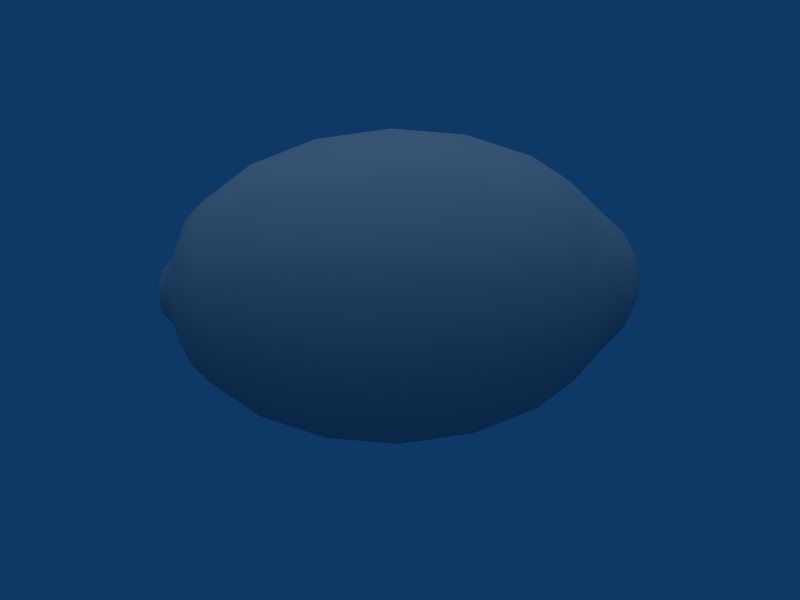 # Source: Lemon.blend  (saved by Blender 2.49.2; exported with 4.5.12 LTS)
import bpy
from mathutils import Matrix  # noqa: F401  (used for matrix-valued properties, if any)

bpy.ops.wm.read_factory_settings(use_empty=True)
scene = bpy.context.scene
scene.name = 'Scene'

# ---- collections
col_collection_1 = bpy.data.collections.new('Collection 1'); scene.collection.children.link(col_collection_1)

# ---- materials (node trees are filled in below, after node groups)
mat_refrep_205 = bpy.data.materials.new('RefRep.205')
mat_refrep_205.alpha_threshold = 0.0
mat_refrep_205.diffuse_color = (0.698, 0.698, 0.698, 1.0)
mat_refrep_205.roughness = 0.5
mat_refrep_205.line_color = (0.0, 0.0, 0.0, 1.0)

# ---- material node trees

# ---- world
world_world = bpy.data.worlds.new('World'); scene.world = world_world
world_world.color = (0.05656, 0.2208, 0.4)
world_world.use_sun_shadow = False
world_world.sun_shadow_jitter_overblur = 0.0
world_world.cycles.sampling_method = 'MANUAL'
world_world.cycles.sample_map_resolution = 256

# ---- cameras
cam_camera = bpy.data.cameras.new('Camera')
cam_camera.passepartout_alpha = 0.2
cam_camera.clip_end = 100.0
cam_camera.lens = 35.0
cam_camera.ortho_scale = 7.314
cam_camera.show_passepartout = False
cam_camera.show_safe_areas = True
cam_camera.dof.focus_distance = 0.0
cam_camera.dof.aperture_fstop = 128.0

# ---- lights
light_lamp = bpy.data.lights.new('Lamp', 'SUN')
light_lamp.transmission_factor = 0.0
light_lamp.angle = 1.571
light_lamp.energy = 0.8
light_lamp.shadow_buffer_clip_start = 0.5
light_lamp.shadow_soft_size = 1.0
light_lamp.shadow_cascade_max_distance = 1000.0
light_lamp.cycles.use_multiple_importance_sampling = False

# ---- meshes
me_inst3d24_refrep_205 = bpy.data.meshes.new('Inst3D24_RefRep.205')
me_inst3d24_refrep_205.from_pydata([(34.69, 79.41, -9.936), (22.68, 85.55, -0.9161), (39.02, 71.54, -15.51), (25.42, 80.8, -14.66), (38.19, 72.99, 16.75), (33.95, 80.33, 9.896), (30.69, 71.68, 23.29), (44.92, 78.34, 0.4557), (47.7, 73.53, -6.048), (52.45, 65.3, 1.646), (49.67, 70.12, 8.15), (49.84, 72.49, 1.051), (34.18, 80.29, 9.812), (32.77, 82.73, -0.3243), (48.52, 66.74, -9.769), (48.77, 55.02, -7.71), (50.17, 52.58, 2.426), (40.31, 80.97, 0.09409), (45.53, 77.29, 4.843), (45.75, 76.91, -3.704), (44.78, 73.22, -10.36), (50.03, 69.49, -5.68), (51.44, 61.69, -5.045), (51.84, 66.35, -2.741), (51.09, 62.31, 8.695), (51.62, 66.74, 5.806), (52.42, 59.99, 2.008), (41.29, 79.27, 7.147), (47.34, 74.15, 7.782), (32.53, 82.78, -0.3375), (24.69, 82.07, 13.58), (14.56, 82.1, 16.64), (-3.632, 83.66, -1.826), (-18.94, 76.98, -1.974), (-15.85, 71.63, 20.32), (-29.44, 61.97, 19.38), (-49.53, 20.83, 4.026), (41.65, 78.66, -6.593), (34.47, 79.43, -10.04), (15.47, 80.52, -18.5), (12.05, 86.44, -1.397), (0.3811, 76.71, -21.94), (-14.72, 69.68, -23.12), (-32.38, 67.06, -1.826), (-42.63, 54.87, -1.397), (-48.68, 41.59, -0.7274), (-50.25, 35.97, -0.4049), (-48.86, 25.87, 0.3418), (-47.87, 24.15, -4.614), (-50.01, 21.66, 0.584), (44.58, 62.28, -14.5), (44.45, 62.14, -14.65), (39.2, 71.6, -15.35), (39.57, 56.3, -21.19), (31.87, 69.63, -22.41), (23.49, 66.62, -28.14), (7.027, 32.0, -33.16), (-18.93, 43.77, -33.26), (-31.19, 35.05, -28.14), (-40.37, 27.19, -20.16), (-33.42, 15.15, -19.06), (-37.75, 14.33, -15.41), (-45.54, 20.13, -7.407), (-47.83, 17.88, -4.518), (48.26, 55.91, 12.04), (50.1, 52.35, 2.439), (48.68, 54.81, -7.794), (45.56, 45.92, -11.48), (40.53, 37.12, -14.54), (1.091, 9.088, -17.28), (-14.16, 5.55, -14.54), (-11.65, 1.217, 3.499), (-33.31, 6.642, -8.224), (-40.61, 11.58, -3.467), (-44.1, 11.43, 1.518), (43.75, 63.72, 17.45), (43.61, 63.59, 17.61), (48.17, 55.7, 12.14), (47.57, 42.44, 3.018), (44.83, 47.19, 16.76), (39.61, 38.7, 20.6), (43.03, 32.79, 3.499), (32.78, 20.59, 3.928), (28.77, 27.54, 24.04), (15.12, 17.98, 25.22), (19.34, 10.67, 4.076), (0.01874, 10.95, 24.04), (4.032, 3.994, 3.928), (-15.07, 7.13, 20.6), (-28.66, 6.907, 15.26), (-26.18, 2.611, 2.829), (-31.82, 4.064, 2.507), (-39.88, 10.32, 1.76), (-40.87, 12.04, 6.716), (-44.75, 12.55, 4.781), (44.21, 74.22, 11.87), (47.95, 67.74, 12.46), (38.37, 73.03, 16.6), (38.38, 58.36, 24.51), (22.02, 69.18, 28.73), (5.204, 35.16, 37.13), (-20.67, 46.78, 33.59), (-9.416, 27.29, 35.37), (-32.67, 37.61, 28.73), (-41.45, 29.05, 21.16), (-44.32, 25.71, 17.51), (-38.63, 15.85, 18.41), (-43.2, 16.06, 9.509), (-46.28, 15.21, 6.62), (-48.11, 18.37, 6.331), (9.816, 60.37, -33.26), (-4.804, 52.49, -35.03), (-28.37, 60.11, -21.94), (-39.21, 48.95, -18.5), (-46.2, 37.29, -13.16), (-43.44, 24.19, -16.31), (-48.22, 32.46, -10.58), (-49.36, 20.53, -2.679), (29.84, 25.69, -17.28), (33.07, 50.05, -26.63), (21.07, 40.88, -31.49), (16.25, 16.03, -18.22), (-7.681, 24.28, -31.49), (-21.62, 18.47, -26.63), (-28.0, 5.759, -10.28), (-42.77, 15.32, -6.968), (-44.58, 12.25, -1.924), (-46.0, 14.72, -4.229), (-48.8, 15.54, 1.051), (31.59, 52.6, 30.24), (19.33, 43.88, 35.37), (-23.09, 21.03, 30.24), (-34.49, 17.01, 22.26), (-33.86, 7.581, 12.68), (8.081, 63.37, 33.59), (-0.691, 78.57, 19.38), (-6.628, 55.65, 35.26), (-40.13, 50.53, 16.64), (-46.87, 38.44, 12.38), (-48.76, 33.4, 10.33), (-48.13, 24.61, 5.569), (-45.97, 20.87, 9.07)], [], [(12, 13, 5), (0, 38, 29), (38, 1, 29), (54, 3, 2), (50, 15, 51), (15, 66, 51), (67, 53, 66), (66, 53, 51), (15, 16, 66), (64, 77, 65), (77, 78, 65), (98, 79, 76), (97, 12, 4), (12, 5, 4), (30, 6, 5), (5, 6, 4), (7, 18, 11), (19, 7, 11), (8, 19, 11), (21, 8, 11), (23, 21, 11), (9, 23, 11), (25, 9, 11), (10, 25, 11), (28, 10, 11), (18, 28, 11), (27, 13, 12), (27, 17, 13), (14, 15, 50), (14, 22, 15), (22, 16, 15), (22, 26, 16), (95, 12, 97), (95, 27, 12), (17, 18, 7), (17, 27, 18), (37, 7, 19), (37, 17, 7), (20, 19, 8), (20, 37, 19), (14, 8, 21), (14, 20, 8), (22, 21, 23), (22, 14, 21), (26, 23, 9), (26, 22, 23), (24, 9, 25), (24, 26, 9), (96, 25, 10), (96, 24, 25), (95, 10, 28), (95, 96, 10), (27, 28, 18), (27, 95, 28), (37, 0, 17), (17, 0, 13), (0, 29, 13), (13, 29, 5), (29, 1, 5), (5, 1, 30), (1, 40, 30), (30, 40, 31), (40, 32, 31), (31, 32, 135), (32, 33, 135), (135, 33, 34), (33, 43, 34), (34, 43, 35), (43, 44, 35), (35, 44, 137), (44, 45, 137), (137, 45, 138), (45, 46, 138), (138, 46, 139), (46, 47, 139), (139, 47, 140), (47, 49, 140), (140, 49, 36), (49, 128, 36), (20, 52, 37), (52, 0, 37), (2, 0, 52), (0, 2, 38), (2, 3, 38), (38, 3, 1), (3, 39, 1), (1, 39, 40), (39, 41, 40), (40, 41, 32), (41, 42, 32), (32, 42, 33), (42, 112, 33), (33, 112, 43), (112, 113, 43), (43, 113, 44), (113, 114, 44), (44, 114, 45), (114, 116, 45), (45, 116, 46), (116, 48, 46), (46, 48, 47), (48, 117, 47), (47, 117, 49), (117, 128, 49), (14, 50, 20), (20, 50, 52), (50, 51, 52), (52, 51, 2), (51, 53, 2), (2, 53, 54), (53, 119, 54), (54, 119, 55), (119, 120, 55), (55, 120, 110), (120, 56, 110), (110, 56, 111), (56, 122, 111), (111, 122, 57), (122, 123, 57), (57, 123, 58), (123, 60, 58), (58, 60, 59), (60, 61, 59), (59, 61, 115), (61, 125, 115), (115, 125, 62), (125, 127, 62), (62, 127, 63), (127, 128, 63), (24, 64, 26), (26, 64, 16), (64, 65, 16), (16, 65, 66), (65, 78, 66), (66, 78, 67), (78, 81, 67), (67, 81, 68), (81, 82, 68), (68, 82, 118), (82, 85, 118), (118, 85, 121), (85, 87, 121), (121, 87, 69), (87, 71, 69), (69, 71, 70), (71, 90, 70), (70, 90, 124), (90, 91, 124), (124, 91, 72), (91, 92, 72), (72, 92, 73), (92, 74, 73), (73, 74, 126), (74, 128, 126), (96, 75, 24), (24, 75, 64), (75, 76, 64), (64, 76, 77), (76, 79, 77), (77, 79, 78), (79, 80, 78), (78, 80, 81), (80, 83, 81), (81, 83, 82), (83, 84, 82), (82, 84, 85), (84, 86, 85), (85, 86, 87), (86, 88, 87), (87, 88, 71), (88, 89, 71), (71, 89, 90), (89, 133, 90), (90, 133, 91), (133, 93, 91), (91, 93, 92), (93, 94, 92), (92, 94, 74), (94, 128, 74), (95, 97, 96), (96, 97, 75), (97, 4, 75), (75, 4, 76), (4, 6, 76), (76, 6, 98), (6, 99, 98), (98, 99, 129), (99, 134, 129), (129, 134, 130), (134, 136, 130), (130, 136, 100), (136, 101, 100), (100, 101, 102), (101, 103, 102), (102, 103, 131), (103, 104, 131), (131, 104, 132), (104, 105, 132), (132, 105, 106), (105, 141, 106), (106, 141, 107), (141, 109, 107), (107, 109, 108), (109, 128, 108), (54, 55, 3), (3, 55, 39), (55, 110, 39), (39, 110, 41), (110, 111, 41), (41, 111, 42), (111, 57, 42), (42, 57, 112), (57, 58, 112), (112, 58, 113), (58, 59, 113), (113, 59, 114), (59, 115, 114), (114, 115, 116), (115, 62, 116), (116, 62, 48), (62, 63, 48), (48, 63, 117), (63, 128, 117), (67, 68, 53), (53, 68, 119), (68, 118, 119), (119, 118, 120), (118, 121, 120), (120, 121, 56), (121, 69, 56), (56, 69, 122), (69, 70, 122), (122, 70, 123), (70, 124, 123), (123, 124, 60), (124, 72, 60), (60, 72, 61), (72, 73, 61), (61, 73, 125), (73, 126, 125), (125, 126, 127), (126, 128, 127), (98, 129, 79), (79, 129, 80), (129, 130, 80), (80, 130, 83), (130, 100, 83), (83, 100, 84), (100, 102, 84), (84, 102, 86), (102, 131, 86), (86, 131, 88), (131, 132, 88), (88, 132, 89), (132, 106, 89), (89, 106, 133), (106, 107, 133), (133, 107, 93), (107, 108, 93), (93, 108, 94), (108, 128, 94), (30, 31, 6), (6, 31, 99), (31, 135, 99), (99, 135, 134), (135, 34, 134), (134, 34, 136), (34, 35, 136), (136, 35, 101), (35, 137, 101), (101, 137, 103), (137, 138, 103), (103, 138, 104), (138, 139, 104), (104, 139, 105), (139, 140, 105), (105, 140, 141), (140, 36, 141), (141, 36, 109), (36, 128, 109)])
me_inst3d24_refrep_205.polygons.foreach_set('use_smooth', [True] * 280)
_uv = me_inst3d24_refrep_205.uv_layers.new(name='UVTex')
_uv.uv.foreach_set('vector', [0.167, 0.96, 0.167, 0.775, 0.168, 0.96, 0.167, 0.59, 0.168, 0.59, 0.168, 0.775, 0.168, 0.59, 0.216, 0.775, 0.168, 0.775, 0.216, 0.405, 0.216, 0.59, 0.168, 0.405, 0.167, 0.22, 0.167, 0.034, 0.168, 0.22, 0.167, 0.034, 0.168, 0.034, 0.168, 0.22, 0.216, 0.034, 0.216, 0.22, 0.168, 0.034, 0.168, 0.034, 0.216, 0.22, 0.168, 0.22, 0.167, 0.035, 0.167, 0.22, 0.168, 0.035, 0.167, 0.405, 0.168, 0.405, 0.168, 0.22, 0.168, 0.405, 0.216, 0.22, 0.168, 0.22, 0.216, 0.59, 0.216, 0.405, 0.168, 0.59, 0.167, 0.775, 0.167, 0.96, 0.168, 0.775, 0.167, 0.96, 0.168, 0.96, 0.168, 0.775, 0.216, 0.96, 0.216, 0.775, 0.168, 0.96, 0.168, 0.96, 0.216, 0.775, 0.168, 0.775, 0.067, 0.828, 0.067, 0.907, 0.026, 0.509, 0.067, 0.643, 0.067, 0.722, 0.026, 0.503, 0.067, 0.458, 0.067, 0.537, 0.026, 0.497, 0.067, 0.273, 0.067, 0.352, 0.026, 0.492, 0.067, 0.087, 0.067, 0.167, 0.026, 0.486, 0.067, 0.167, 0.067, 0.088, 0.026, 0.486, 0.067, 0.352, 0.067, 0.273, 0.026, 0.492, 0.067, 0.537, 0.067, 0.458, 0.026, 0.497, 0.067, 0.722, 0.067, 0.643, 0.026, 0.503, 0.067, 0.907, 0.067, 0.828, 0.026, 0.509, 0.121, 0.96, 0.167, 0.775, 0.167, 0.96, 0.121, 0.96, 0.121, 0.775, 0.167, 0.775, 0.121, 0.22, 0.167, 0.034, 0.167, 0.22, 0.121, 0.22, 0.121, 0.034, 0.167, 0.034, 0.121, 0.035, 0.167, 0.22, 0.167, 0.035, 0.121, 0.035, 0.121, 0.22, 0.167, 0.22, 0.121, 0.775, 0.167, 0.96, 0.167, 0.775, 0.121, 0.775, 0.121, 0.96, 0.167, 0.96, 0.121, 0.775, 0.067, 0.907, 0.067, 0.828, 0.121, 0.775, 0.121, 0.96, 0.067, 0.907, 0.121, 0.59, 0.067, 0.722, 0.067, 0.643, 0.121, 0.59, 0.121, 0.775, 0.067, 0.722, 0.121, 0.405, 0.067, 0.537, 0.067, 0.458, 0.121, 0.405, 0.121, 0.59, 0.067, 0.537, 0.121, 0.22, 0.067, 0.352, 0.067, 0.273, 0.121, 0.22, 0.121, 0.405, 0.067, 0.352, 0.121, 0.034, 0.067, 0.167, 0.067, 0.087, 0.121, 0.034, 0.121, 0.22, 0.067, 0.167, 0.121, 0.22, 0.067, 0.088, 0.067, 0.167, 0.121, 0.22, 0.121, 0.035, 0.067, 0.088, 0.121, 0.405, 0.067, 0.273, 0.067, 0.352, 0.121, 0.405, 0.121, 0.22, 0.067, 0.273, 0.121, 0.59, 0.067, 0.458, 0.067, 0.537, 0.121, 0.59, 0.121, 0.405, 0.067, 0.458, 0.121, 0.775, 0.067, 0.643, 0.067, 0.722, 0.121, 0.775, 0.121, 0.59, 0.067, 0.643, 0.121, 0.96, 0.067, 0.828, 0.067, 0.907, 0.121, 0.96, 0.121, 0.775, 0.067, 0.828, 0.121, 0.59, 0.167, 0.59, 0.121, 0.775, 0.121, 0.775, 0.167, 0.59, 0.167, 0.775, 0.167, 0.59, 0.168, 0.775, 0.167, 0.775, 0.167, 0.775, 0.168, 0.775, 0.168, 0.96, 0.168, 0.775, 0.216, 0.775, 0.168, 0.96, 0.168, 0.96, 0.216, 0.775, 0.216, 0.96, 0.216, 0.775, 0.311, 0.775, 0.216, 0.96, 0.216, 0.96, 0.311, 0.775, 0.311, 0.96, 0.311, 0.775, 0.405, 0.775, 0.311, 0.96, 0.311, 0.96, 0.405, 0.775, 0.405, 0.96, 0.405, 0.775, 0.5, 0.775, 0.405, 0.96, 0.405, 0.96, 0.5, 0.775, 0.5, 0.96, 0.5, 0.775, 0.595, 0.775, 0.5, 0.96, 0.5, 0.96, 0.595, 0.775, 0.595, 0.96, 0.595, 0.775, 0.689, 0.775, 0.595, 0.96, 0.595, 0.96, 0.689, 0.775, 0.689, 0.96, 0.689, 0.775, 0.784, 0.775, 0.689, 0.96, 0.689, 0.96, 0.784, 0.775, 0.784, 0.96, 0.784, 0.775, 0.832, 0.775, 0.784, 0.96, 0.784, 0.96, 0.832, 0.775, 0.832, 0.96, 0.832, 0.775, 0.879, 0.775, 0.832, 0.96, 0.832, 0.96, 0.879, 0.775, 0.879, 0.96, 0.879, 0.775, 0.934, 0.829, 0.879, 0.96, 0.879, 0.96, 0.934, 0.829, 0.934, 0.906, 0.934, 0.829, 0.974, 0.526, 0.934, 0.906, 0.121, 0.405, 0.167, 0.405, 0.121, 0.59, 0.167, 0.405, 0.167, 0.59, 0.121, 0.59, 0.168, 0.405, 0.167, 0.59, 0.167, 0.405, 0.167, 0.59, 0.168, 0.405, 0.168, 0.59, 0.168, 0.405, 0.216, 0.59, 0.168, 0.59, 0.168, 0.59, 0.216, 0.59, 0.216, 0.775, 0.216, 0.59, 0.311, 0.59, 0.216, 0.775, 0.216, 0.775, 0.311, 0.59, 0.311, 0.775, 0.311, 0.59, 0.405, 0.59, 0.311, 0.775, 0.311, 0.775, 0.405, 0.59, 0.405, 0.775, 0.405, 0.59, 0.5, 0.59, 0.405, 0.775, 0.405, 0.775, 0.5, 0.59, 0.5, 0.775, 0.5, 0.59, 0.595, 0.59, 0.5, 0.775, 0.5, 0.775, 0.595, 0.59, 0.595, 0.775, 0.595, 0.59, 0.689, 0.59, 0.595, 0.775, 0.595, 0.775, 0.689, 0.59, 0.689, 0.775, 0.689, 0.59, 0.784, 0.59, 0.689, 0.775, 0.689, 0.775, 0.784, 0.59, 0.784, 0.775, 0.784, 0.59, 0.832, 0.59, 0.784, 0.775, 0.784, 0.775, 0.832, 0.59, 0.832, 0.775, 0.832, 0.59, 0.879, 0.59, 0.832, 0.775, 0.832, 0.775, 0.879, 0.59, 0.879, 0.775, 0.879, 0.59, 0.934, 0.644, 0.879, 0.775, 0.879, 0.775, 0.934, 0.644, 0.934, 0.721, 0.934, 0.644, 0.974, 0.512, 0.934, 0.721, 0.121, 0.22, 0.167, 0.22, 0.121, 0.405, 0.121, 0.405, 0.167, 0.22, 0.167, 0.405, 0.167, 0.22, 0.168, 0.22, 0.167, 0.405, 0.167, 0.405, 0.168, 0.22, 0.168, 0.405, 0.168, 0.22, 0.216, 0.22, 0.168, 0.405, 0.168, 0.405, 0.216, 0.22, 0.216, 0.405, 0.216, 0.22, 0.311, 0.22, 0.216, 0.405, 0.216, 0.405, 0.311, 0.22, 0.311, 0.405, 0.311, 0.22, 0.405, 0.22, 0.311, 0.405, 0.311, 0.405, 0.405, 0.22, 0.405, 0.405, 0.405, 0.22, 0.5, 0.22, 0.405, 0.405, 0.405, 0.405, 0.5, 0.22, 0.5, 0.405, 0.5, 0.22, 0.595, 0.22, 0.5, 0.405, 0.5, 0.405, 0.595, 0.22, 0.595, 0.405, 0.595, 0.22, 0.689, 0.22, 0.595, 0.405, 0.595, 0.405, 0.689, 0.22, 0.689, 0.405, 0.689, 0.22, 0.784, 0.22, 0.689, 0.405, 0.689, 0.405, 0.784, 0.22, 0.784, 0.405, 0.784, 0.22, 0.832, 0.22, 0.784, 0.405, 0.784, 0.405, 0.832, 0.22, 0.832, 0.405, 0.832, 0.22, 0.879, 0.22, 0.832, 0.405, 0.832, 0.405, 0.879, 0.22, 0.879, 0.405, 0.879, 0.22, 0.934, 0.274, 0.879, 0.405, 0.879, 0.405, 0.934, 0.274, 0.934, 0.351, 0.934, 0.274, 0.974, 0.483, 0.934, 0.351, 0.121, 0.405, 0.167, 0.405, 0.121, 0.22, 0.121, 0.22, 0.167, 0.405, 0.167, 0.22, 0.167, 0.405, 0.168, 0.22, 0.167, 0.22, 0.167, 0.22, 0.168, 0.22, 0.168, 0.035, 0.168, 0.22, 0.216, 0.22, 0.168, 0.035, 0.168, 0.035, 0.216, 0.22, 0.216, 0.035, 0.216, 0.22, 0.311, 0.22, 0.216, 0.035, 0.216, 0.035, 0.311, 0.22, 0.311, 0.035, 0.311, 0.22, 0.405, 0.22, 0.311, 0.035, 0.311, 0.035, 0.405, 0.22, 0.405, 0.035, 0.405, 0.22, 0.5, 0.22, 0.405, 0.035, 0.405, 0.035, 0.5, 0.22, 0.5, 0.035, 0.5, 0.22, 0.595, 0.22, 0.5, 0.035, 0.5, 0.035, 0.595, 0.22, 0.595, 0.035, 0.595, 0.22, 0.689, 0.22, 0.595, 0.035, 0.595, 0.035, 0.689, 0.22, 0.689, 0.035, 0.689, 0.22, 0.784, 0.22, 0.689, 0.035, 0.689, 0.035, 0.784, 0.22, 0.784, 0.035, 0.784, 0.22, 0.832, 0.22, 0.784, 0.035, 0.784, 0.035, 0.832, 0.22, 0.832, 0.035, 0.832, 0.22, 0.879, 0.22, 0.832, 0.035, 0.832, 0.035, 0.879, 0.22, 0.879, 0.035, 0.879, 0.22, 0.934, 0.166, 0.879, 0.035, 0.879, 0.035, 0.934, 0.166, 0.934, 0.089, 0.934, 0.166, 0.974, 0.469, 0.934, 0.089, 0.121, 0.59, 0.167, 0.59, 0.121, 0.405, 0.121, 0.405, 0.167, 0.59, 0.167, 0.405, 0.167, 0.59, 0.168, 0.59, 0.167, 0.405, 0.167, 0.405, 0.168, 0.59, 0.168, 0.405, 0.168, 0.59, 0.216, 0.405, 0.168, 0.405, 0.168, 0.405, 0.216, 0.405, 0.216, 0.22, 0.216, 0.405, 0.311, 0.405, 0.216, 0.22, 0.216, 0.22, 0.311, 0.405, 0.311, 0.22, 0.311, 0.405, 0.405, 0.405, 0.311, 0.22, 0.311, 0.22, 0.405, 0.405, 0.405, 0.22, 0.405, 0.405, 0.5, 0.405, 0.405, 0.22, 0.405, 0.22, 0.5, 0.405, 0.5, 0.22, 0.5, 0.405, 0.595, 0.405, 0.5, 0.22, 0.5, 0.22, 0.595, 0.405, 0.595, 0.22, 0.595, 0.405, 0.689, 0.405, 0.595, 0.22, 0.595, 0.22, 0.689, 0.405, 0.689, 0.22, 0.689, 0.405, 0.784, 0.405, 0.689, 0.22, 0.689, 0.22, 0.784, 0.405, 0.784, 0.22, 0.784, 0.405, 0.832, 0.405, 0.784, 0.22, 0.784, 0.22, 0.832, 0.405, 0.832, 0.22, 0.832, 0.405, 0.879, 0.405, 0.832, 0.22, 0.832, 0.22, 0.879, 0.405, 0.879, 0.22, 0.879, 0.405, 0.934, 0.351, 0.879, 0.22, 0.879, 0.22, 0.934, 0.351, 0.934, 0.274, 0.934, 0.351, 0.974, 0.483, 0.934, 0.274, 0.121, 0.775, 0.167, 0.775, 0.121, 0.59, 0.121, 0.59, 0.167, 0.775, 0.167, 0.59, 0.167, 0.775, 0.168, 0.775, 0.167, 0.59, 0.167, 0.59, 0.168, 0.775, 0.168, 0.59, 0.168, 0.775, 0.216, 0.775, 0.168, 0.59, 0.168, 0.59, 0.216, 0.775, 0.216, 0.59, 0.216, 0.775, 0.311, 0.775, 0.216, 0.59, 0.216, 0.59, 0.311, 0.775, 0.311, 0.59, 0.311, 0.775, 0.405, 0.775, 0.311, 0.59, 0.311, 0.59, 0.405, 0.775, 0.405, 0.59, 0.405, 0.775, 0.5, 0.775, 0.405, 0.59, 0.405, 0.59, 0.5, 0.775, 0.5, 0.59, 0.5, 0.775, 0.595, 0.775, 0.5, 0.59, 0.5, 0.59, 0.595, 0.775, 0.595, 0.59, 0.595, 0.775, 0.689, 0.775, 0.595, 0.59, 0.595, 0.59, 0.689, 0.775, 0.689, 0.59, 0.689, 0.775, 0.784, 0.775, 0.689, 0.59, 0.689, 0.59, 0.784, 0.775, 0.784, 0.59, 0.784, 0.775, 0.832, 0.775, 0.784, 0.59, 0.784, 0.59, 0.832, 0.775, 0.832, 0.59, 0.832, 0.775, 0.879, 0.775, 0.832, 0.59, 0.832, 0.59, 0.879, 0.775, 0.879, 0.59, 0.879, 0.775, 0.934, 0.721, 0.879, 0.59, 0.879, 0.59, 0.934, 0.721, 0.934, 0.644, 0.934, 0.721, 0.974, 0.512, 0.934, 0.644, 0.216, 0.405, 0.311, 0.405, 0.216, 0.59, 0.216, 0.59, 0.311, 0.405, 0.311, 0.59, 0.311, 0.405, 0.405, 0.405, 0.311, 0.59, 0.311, 0.59, 0.405, 0.405, 0.405, 0.59, 0.405, 0.405, 0.5, 0.405, 0.405, 0.59, 0.405, 0.59, 0.5, 0.405, 0.5, 0.59, 0.5, 0.405, 0.595, 0.405, 0.5, 0.59, 0.5, 0.59, 0.595, 0.405, 0.595, 0.59, 0.595, 0.405, 0.689, 0.405, 0.595, 0.59, 0.595, 0.59, 0.689, 0.405, 0.689, 0.59, 0.689, 0.405, 0.784, 0.405, 0.689, 0.59, 0.689, 0.59, 0.784, 0.405, 0.784, 0.59, 0.784, 0.405, 0.832, 0.405, 0.784, 0.59, 0.784, 0.59, 0.832, 0.405, 0.832, 0.59, 0.832, 0.405, 0.879, 0.405, 0.832, 0.59, 0.832, 0.59, 0.879, 0.405, 0.879, 0.59, 0.879, 0.405, 0.934, 0.459, 0.879, 0.59, 0.879, 0.59, 0.934, 0.459, 0.934, 0.536, 0.934, 0.459, 0.974, 0.497, 0.934, 0.536, 0.216, 0.034, 0.311, 0.034, 0.216, 0.22, 0.216, 0.22, 0.311, 0.034, 0.311, 0.22, 0.311, 0.034, 0.405, 0.034, 0.311, 0.22, 0.311, 0.22, 0.405, 0.034, 0.405, 0.22, 0.405, 0.034, 0.5, 0.034, 0.405, 0.22, 0.405, 0.22, 0.5, 0.034, 0.5, 0.22, 0.5, 0.034, 0.595, 0.034, 0.5, 0.22, 0.5, 0.22, 0.595, 0.034, 0.595, 0.22, 0.595, 0.034, 0.689, 0.034, 0.595, 0.22, 0.595, 0.22, 0.689, 0.034, 0.689, 0.22, 0.689, 0.034, 0.784, 0.034, 0.689, 0.22, 0.689, 0.22, 0.784, 0.034, 0.784, 0.22, 0.784, 0.034, 0.832, 0.034, 0.784, 0.22, 0.784, 0.22, 0.832, 0.034, 0.832, 0.22, 0.832, 0.034, 0.879, 0.034, 0.832, 0.22, 0.832, 0.22, 0.879, 0.034, 0.879, 0.22, 0.879, 0.034, 0.934, 0.088, 0.879, 0.22, 0.879, 0.22, 0.934, 0.088, 0.934, 0.165, 0.934, 0.088, 0.974, 0.469, 0.934, 0.165, 0.216, 0.59, 0.311, 0.59, 0.216, 0.405, 0.216, 0.405, 0.311, 0.59, 0.311, 0.405, 0.311, 0.59, 0.405, 0.59, 0.311, 0.405, 0.311, 0.405, 0.405, 0.59, 0.405, 0.405, 0.405, 0.59, 0.5, 0.59, 0.405, 0.405, 0.405, 0.405, 0.5, 0.59, 0.5, 0.405, 0.5, 0.59, 0.595, 0.59, 0.5, 0.405, 0.5, 0.405, 0.595, 0.59, 0.595, 0.405, 0.595, 0.59, 0.689, 0.59, 0.595, 0.405, 0.595, 0.405, 0.689, 0.59, 0.689, 0.405, 0.689, 0.59, 0.784, 0.59, 0.689, 0.405, 0.689, 0.405, 0.784, 0.59, 0.784, 0.405, 0.784, 0.59, 0.832, 0.59, 0.784, 0.405, 0.784, 0.405, 0.832, 0.59, 0.832, 0.405, 0.832, 0.59, 0.879, 0.59, 0.832, 0.405, 0.832, 0.405, 0.879, 0.59, 0.879, 0.405, 0.879, 0.59, 0.934, 0.536, 0.879, 0.405, 0.879, 0.405, 0.934, 0.536, 0.934, 0.459, 0.934, 0.536, 0.974, 0.497, 0.934, 0.459, 0.216, 0.96, 0.311, 0.96, 0.216, 0.775, 0.216, 0.775, 0.311, 0.96, 0.311, 0.775, 0.311, 0.96, 0.405, 0.96, 0.311, 0.775, 0.311, 0.775, 0.405, 0.96, 0.405, 0.775, 0.405, 0.96, 0.5, 0.96, 0.405, 0.775, 0.405, 0.775, 0.5, 0.96, 0.5, 0.775, 0.5, 0.96, 0.595, 0.96, 0.5, 0.775, 0.5, 0.775, 0.595, 0.96, 0.595, 0.775, 0.595, 0.96, 0.689, 0.96, 0.595, 0.775, 0.595, 0.775, 0.689, 0.96, 0.689, 0.775, 0.689, 0.96, 0.784, 0.96, 0.689, 0.775, 0.689, 0.775, 0.784, 0.96, 0.784, 0.775, 0.784, 0.96, 0.832, 0.96, 0.784, 0.775, 0.784, 0.775, 0.832, 0.96, 0.832, 0.775, 0.832, 0.96, 0.879, 0.96, 0.832, 0.775, 0.832, 0.775, 0.879, 0.96, 0.879, 0.775, 0.879, 0.96, 0.934, 0.906, 0.879, 0.775, 0.879, 0.775, 0.934, 0.906, 0.934, 0.829, 0.934, 0.906, 0.974, 0.526, 0.934, 0.829])
me_inst3d24_refrep_205.materials.append(mat_refrep_205)
me_inst3d24_refrep_205.use_remesh_preserve_volume = False
me_inst3d24_refrep_205.use_remesh_preserve_attributes = False
me_inst3d24_refrep_205.use_mirror_vertex_groups = False
me_inst3d24_refrep_205.update()

# ---- objects
ob_lamp = bpy.data.objects.new('Lamp', light_lamp)
ob_inst3d24_refrep_205 = bpy.data.objects.new('Inst3D24_RefRep.205', me_inst3d24_refrep_205)
ob_camera = bpy.data.objects.new('Camera', cam_camera)

# ---- transforms, parenting, visibility, modifiers, constraints
ob_lamp.location = (-0.09221, 0.1086, 4.537)
ob_lamp.lock_rotations_4d = False
ob_lamp.empty_display_type = 'ARROWS'
ob_lamp.lineart.crease_threshold = 0.0
ob_inst3d24_refrep_205.location = (-0.8871, -1.143, 1.017)
ob_inst3d24_refrep_205.rotation_euler = (0.2571, 0.1274, -0.5069)
ob_inst3d24_refrep_205.scale = (0.03986, 0.03986, 0.03986)
ob_inst3d24_refrep_205.lock_rotations_4d = False
ob_inst3d24_refrep_205.empty_display_type = 'ARROWS'
ob_inst3d24_refrep_205.lineart.crease_threshold = 0.0
ob_camera.location = (-0.03551, -6.388, 4.66)
ob_camera.rotation_euler = (1.109, 0.01082, -0.01564)
ob_camera.lock_rotations_4d = False
ob_camera.empty_display_type = 'ARROWS'
ob_camera.color = (0.0, 0.0, 0.0, 0.0)
ob_camera.display_type = 'WIRE'
ob_camera.lineart.crease_threshold = 0.0

# ---- collection membership
col_collection_1.objects.link(ob_lamp)
col_collection_1.objects.link(ob_inst3d24_refrep_205)
col_collection_1.objects.link(ob_camera)

# ---- scene / render settings (as saved in the file)
scene.camera = ob_camera
scene.frame_start = 1; scene.frame_end = 250; scene.frame_set(1)
scene.render.engine = 'BLENDER_EEVEE_NEXT'
scene.render.image_settings.file_format = 'JPEG'
scene.render.image_settings.color_mode = 'RGB'
scene.render.image_settings.compression = 90
scene.render.resolution_x = 800
scene.render.resolution_y = 600
scene.render.pixel_aspect_x = 100.0
scene.render.pixel_aspect_y = 100.0
scene.render.fps = 25
scene.render.dither_intensity = 0.0
scene.render.use_compositing = False
scene.render.use_sequencer = False
scene.render.bake_margin = 2
scene.render.bake_bias = 0.0
scene.render.use_stamp_time = False
scene.render.use_stamp_date = False
scene.render.use_stamp_frame = False
scene.render.use_stamp_camera = False
scene.render.use_stamp_scene = False
scene.render.use_stamp_filename = False
scene.render.use_stamp_render_time = False
scene.render.stamp_font_size = 0
scene.cycles.use_denoising = False
scene.cycles.samples = 10
scene.cycles.sampling_pattern = 'TABULATED_SOBOL'
scene.cycles.light_sampling_threshold = 0.0
scene.cycles.use_adaptive_sampling = False
scene.cycles.use_light_tree = False
scene.cycles.blur_glossy = 0.0
scene.cycles.volume_bounces = 1
scene.cycles.pixel_filter_type = 'GAUSSIAN'
scene.cycles.sample_clamp_indirect = 0.0
scene.view_settings.view_transform = 'Raw'
bpy.context.view_layer.update()
